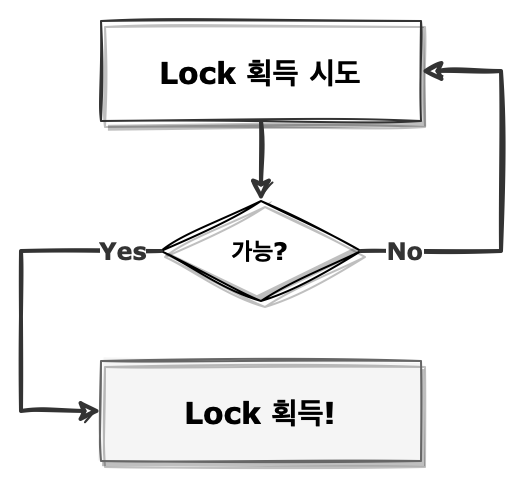

The diagram above was exported from draw.io. Its source (the exported page's mxGraphModel, read from the mxfile embedded in the PNG):
<mxGraphModel dx="795" dy="518" grid="1" gridSize="10" guides="1" tooltips="1" connect="1" arrows="1" fold="1" page="1" pageScale="1" pageWidth="827" pageHeight="1169" math="0" shadow="0">
  <root>
    <mxCell id="0" />
    <mxCell id="1" parent="0" />
    <mxCell id="2" value="" style="rounded=0;whiteSpace=wrap;html=1;sketch=0;fontFamily=Verdana;fontSize=12;strokeColor=none;" vertex="1" parent="1">
      <mxGeometry x="670" y="1860" width="260" height="240" as="geometry" />
    </mxCell>
    <mxCell id="3" value="&lt;font color=&quot;#000000&quot;&gt;&lt;span style=&quot;caret-color: rgb(0, 0, 0);&quot;&gt;Lock 획득 시도&lt;/span&gt;&lt;/font&gt;" style="rounded=0;whiteSpace=wrap;html=1;labelBackgroundColor=none;sketch=1;fillStyle=solid;fontFamily=Verdana;fontSize=15;align=center;spacingLeft=0;shadow=1;fontStyle=1;strokeColor=#333333;fontColor=#333333;" vertex="1" parent="1">
      <mxGeometry x="720" y="1870" width="160" height="50" as="geometry" />
    </mxCell>
    <mxCell id="4" value="가능?" style="rhombus;whiteSpace=wrap;html=1;rounded=0;shadow=1;fillStyle=solid;fontFamily=Verdana;fontSize=12;sketch=1;curveFitting=1;jiggle=2;fontStyle=1" vertex="1" parent="1">
      <mxGeometry x="750" y="1960" width="100" height="50" as="geometry" />
    </mxCell>
    <mxCell id="5" style="edgeStyle=orthogonalEdgeStyle;rounded=0;orthogonalLoop=1;jettySize=auto;html=1;exitX=0.5;exitY=1;exitDx=0;exitDy=0;entryX=0.5;entryY=0;entryDx=0;entryDy=0;fontFamily=Verdana;fontSize=12;sketch=1;strokeWidth=2;strokeColor=#333333;fontColor=#333333;" edge="1" source="3" target="4" parent="1">
      <mxGeometry relative="1" as="geometry">
        <mxPoint x="870" y="1917.5" as="sourcePoint" />
        <mxPoint x="945" y="1950" as="targetPoint" />
      </mxGeometry>
    </mxCell>
    <mxCell id="6" style="edgeStyle=orthogonalEdgeStyle;rounded=0;orthogonalLoop=1;jettySize=auto;html=1;exitX=1;exitY=0.5;exitDx=0;exitDy=0;entryX=1;entryY=0.5;entryDx=0;entryDy=0;fontFamily=Verdana;fontSize=12;sketch=1;strokeWidth=2;strokeColor=#333333;fontColor=#333333;" edge="1" source="4" target="3" parent="1">
      <mxGeometry relative="1" as="geometry">
        <mxPoint x="790" y="1930" as="sourcePoint" />
        <mxPoint x="790" y="1970" as="targetPoint" />
        <Array as="points">
          <mxPoint x="920" y="1985" />
          <mxPoint x="920" y="1895" />
        </Array>
      </mxGeometry>
    </mxCell>
    <mxCell id="7" value="&lt;b&gt;No&lt;/b&gt;" style="edgeLabel;html=1;align=center;verticalAlign=middle;resizable=0;points=[];fontSize=12;fontFamily=Verdana;fontColor=#333333;" vertex="1" connectable="0" parent="6">
      <mxGeometry x="-0.7503" relative="1" as="geometry">
        <mxPoint x="-3" as="offset" />
      </mxGeometry>
    </mxCell>
    <mxCell id="8" value="&lt;font color=&quot;#000000&quot;&gt;&lt;span style=&quot;caret-color: rgb(0, 0, 0);&quot;&gt;Lock 획득!&lt;/span&gt;&lt;/font&gt;" style="rounded=0;whiteSpace=wrap;html=1;labelBackgroundColor=none;sketch=1;fillStyle=solid;fontFamily=Verdana;fontSize=15;align=center;spacingLeft=0;shadow=1;fontStyle=1;strokeColor=#666666;fontColor=#333333;fillColor=#f5f5f5;" vertex="1" parent="1">
      <mxGeometry x="720" y="2040" width="160" height="50" as="geometry" />
    </mxCell>
    <mxCell id="9" style="edgeStyle=orthogonalEdgeStyle;rounded=0;orthogonalLoop=1;jettySize=auto;html=1;exitX=0;exitY=0.5;exitDx=0;exitDy=0;entryX=0;entryY=0.5;entryDx=0;entryDy=0;fontFamily=Verdana;fontSize=12;sketch=1;strokeWidth=2;strokeColor=#333333;fontColor=#333333;" edge="1" source="4" target="8" parent="1">
      <mxGeometry relative="1" as="geometry">
        <mxPoint x="860" y="1995" as="sourcePoint" />
        <mxPoint x="890" y="1915" as="targetPoint" />
        <Array as="points">
          <mxPoint x="680" y="1985" />
          <mxPoint x="680" y="2065" />
        </Array>
      </mxGeometry>
    </mxCell>
    <mxCell id="10" value="&lt;b&gt;Yes&lt;/b&gt;" style="edgeLabel;html=1;align=center;verticalAlign=middle;resizable=0;points=[];fontSize=12;fontFamily=Verdana;fontColor=#333333;" vertex="1" connectable="0" parent="9">
      <mxGeometry x="-0.6907" y="-3" relative="1" as="geometry">
        <mxPoint x="10" y="3" as="offset" />
      </mxGeometry>
    </mxCell>
  </root>
</mxGraphModel>